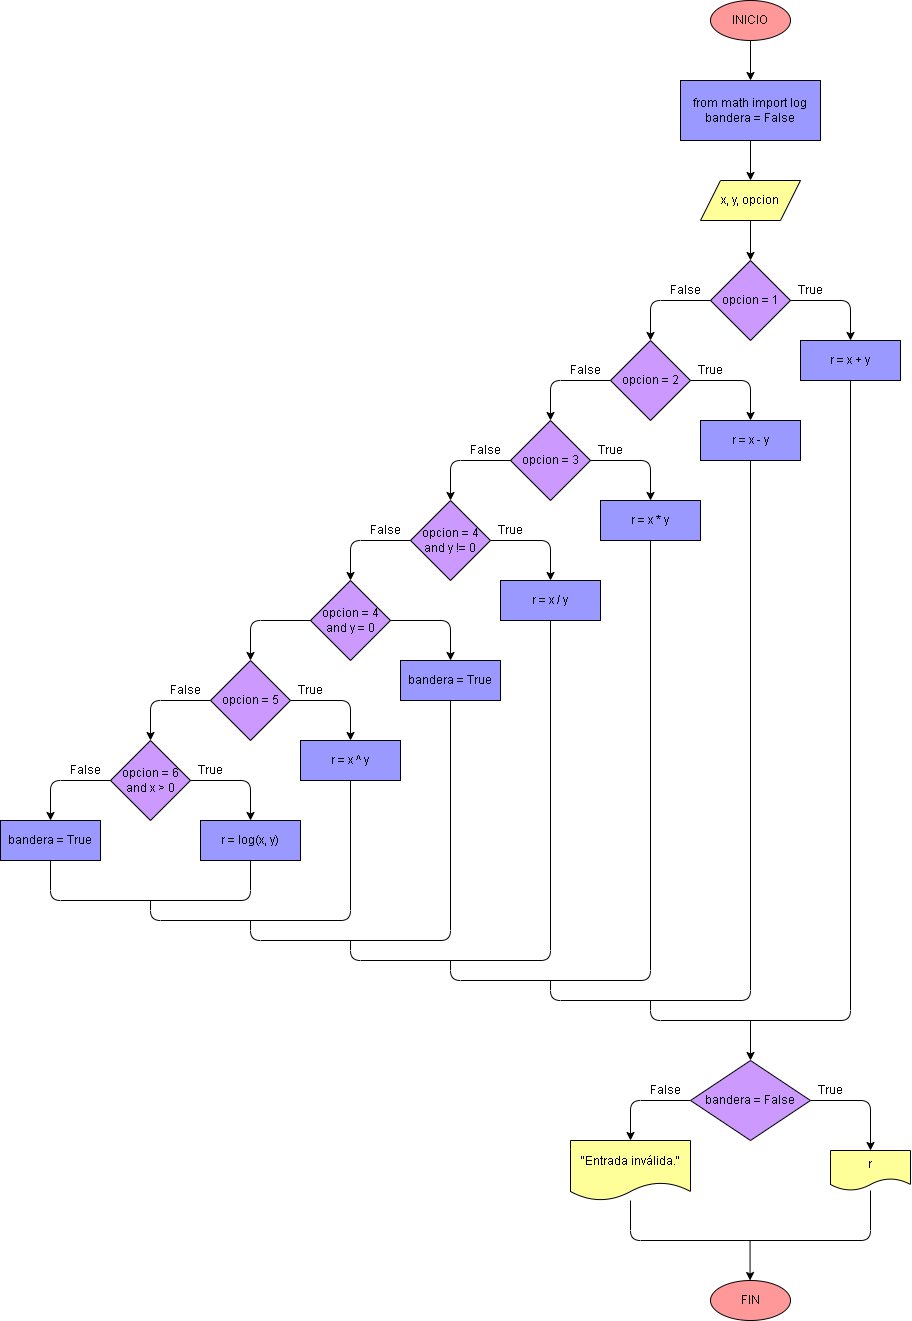

The diagram above was exported from draw.io. Its source (the exported page's mxGraphModel, read from the mxfile embedded in the PNG):
<mxGraphModel dx="1756" dy="737" grid="1" gridSize="10" guides="1" tooltips="1" connect="1" arrows="1" fold="1" page="1" pageScale="1" pageWidth="827" pageHeight="1169" math="0" shadow="0">
  <root>
    <mxCell id="0" />
    <mxCell id="1" parent="0" />
    <mxCell id="98" style="edgeStyle=orthogonalEdgeStyle;html=1;exitX=0.5;exitY=1;exitDx=0;exitDy=0;entryX=0.5;entryY=0;entryDx=0;entryDy=0;fontColor=#000000;strokeColor=#000000;" edge="1" parent="1" source="3" target="25">
      <mxGeometry relative="1" as="geometry" />
    </mxCell>
    <mxCell id="3" value="INICIO" style="ellipse;whiteSpace=wrap;html=1;strokeColor=#000000;fontColor=#000000;fillColor=#FF9999;" parent="1" vertex="1">
      <mxGeometry x="40" y="60" width="80" height="40" as="geometry" />
    </mxCell>
    <mxCell id="100" style="edgeStyle=orthogonalEdgeStyle;html=1;exitX=0.5;exitY=1;exitDx=0;exitDy=0;entryX=0.5;entryY=0;entryDx=0;entryDy=0;fontColor=#000000;strokeColor=#000000;" edge="1" parent="1" source="5" target="8">
      <mxGeometry relative="1" as="geometry" />
    </mxCell>
    <mxCell id="5" value="x, y, opcion" style="shape=parallelogram;perimeter=parallelogramPerimeter;whiteSpace=wrap;html=1;fixedSize=1;strokeColor=#000000;fontColor=#000000;fillColor=#FFFF99;" parent="1" vertex="1">
      <mxGeometry x="30" y="240" width="100" height="40" as="geometry" />
    </mxCell>
    <mxCell id="101" style="edgeStyle=orthogonalEdgeStyle;html=1;exitX=1;exitY=0.5;exitDx=0;exitDy=0;entryX=0.5;entryY=0;entryDx=0;entryDy=0;fontColor=#000000;strokeColor=#000000;" edge="1" parent="1" source="8" target="26">
      <mxGeometry relative="1" as="geometry" />
    </mxCell>
    <mxCell id="102" style="edgeStyle=orthogonalEdgeStyle;html=1;exitX=0;exitY=0.5;exitDx=0;exitDy=0;entryX=0.5;entryY=0;entryDx=0;entryDy=0;fontColor=#000000;strokeColor=#000000;" edge="1" parent="1" source="8" target="11">
      <mxGeometry relative="1" as="geometry" />
    </mxCell>
    <mxCell id="8" value="opcion = 1" style="rhombus;whiteSpace=wrap;html=1;strokeColor=#000000;fontColor=#000000;fillColor=#CC99FF;" parent="1" vertex="1">
      <mxGeometry x="40" y="320" width="80" height="80" as="geometry" />
    </mxCell>
    <mxCell id="10" style="edgeStyle=none;html=1;exitX=1;exitY=0.5;exitDx=0;exitDy=0;entryX=0.5;entryY=0;entryDx=0;entryDy=0;fontColor=#000000;strokeColor=#000000;" parent="1" source="11" target="27" edge="1">
      <mxGeometry relative="1" as="geometry">
        <Array as="points">
          <mxPoint x="80" y="440" />
        </Array>
      </mxGeometry>
    </mxCell>
    <mxCell id="103" style="edgeStyle=orthogonalEdgeStyle;html=1;exitX=0;exitY=0.5;exitDx=0;exitDy=0;entryX=0.5;entryY=0;entryDx=0;entryDy=0;fontColor=#000000;strokeColor=#000000;" edge="1" parent="1" source="11" target="14">
      <mxGeometry relative="1" as="geometry" />
    </mxCell>
    <mxCell id="11" value="opcion = 2" style="rhombus;whiteSpace=wrap;html=1;strokeColor=#000000;fontColor=#000000;fillColor=#CC99FF;" parent="1" vertex="1">
      <mxGeometry x="-60" y="400" width="80" height="80" as="geometry" />
    </mxCell>
    <mxCell id="104" style="edgeStyle=orthogonalEdgeStyle;html=1;exitX=1;exitY=0.5;exitDx=0;exitDy=0;entryX=0.5;entryY=0;entryDx=0;entryDy=0;fontColor=#000000;strokeColor=#000000;" edge="1" parent="1" source="14" target="28">
      <mxGeometry relative="1" as="geometry" />
    </mxCell>
    <mxCell id="14" value="opcion = 3" style="rhombus;whiteSpace=wrap;html=1;strokeColor=#000000;fontColor=#000000;fillColor=#CC99FF;" parent="1" vertex="1">
      <mxGeometry x="-160" y="480" width="80" height="80" as="geometry" />
    </mxCell>
    <mxCell id="99" style="edgeStyle=orthogonalEdgeStyle;html=1;exitX=0.5;exitY=1;exitDx=0;exitDy=0;entryX=0.5;entryY=0;entryDx=0;entryDy=0;fontColor=#000000;strokeColor=#000000;" edge="1" parent="1" source="25" target="5">
      <mxGeometry relative="1" as="geometry" />
    </mxCell>
    <mxCell id="25" value="from math import log&lt;br&gt;bandera = False" style="whiteSpace=wrap;html=1;strokeColor=#000000;fontColor=#000000;fillColor=#9999FF;" parent="1" vertex="1">
      <mxGeometry x="10" y="140" width="140" height="60" as="geometry" />
    </mxCell>
    <mxCell id="26" value="r = x + y" style="whiteSpace=wrap;html=1;strokeColor=#000000;fontColor=#000000;fillColor=#9999FF;" parent="1" vertex="1">
      <mxGeometry x="130" y="400" width="100" height="40" as="geometry" />
    </mxCell>
    <mxCell id="27" value="r = x - y" style="whiteSpace=wrap;html=1;strokeColor=#000000;fontColor=#000000;fillColor=#9999FF;" parent="1" vertex="1">
      <mxGeometry x="30" y="480" width="100" height="40" as="geometry" />
    </mxCell>
    <mxCell id="28" value="r = x * y" style="whiteSpace=wrap;html=1;strokeColor=#000000;fontColor=#000000;fillColor=#9999FF;" parent="1" vertex="1">
      <mxGeometry x="-70" y="560" width="100" height="40" as="geometry" />
    </mxCell>
    <mxCell id="89" style="edgeStyle=none;html=1;exitX=1;exitY=0.5;exitDx=0;exitDy=0;entryX=0.5;entryY=0;entryDx=0;entryDy=0;fontColor=#000000;strokeColor=#000000;" parent="1" source="51" target="53" edge="1">
      <mxGeometry relative="1" as="geometry">
        <Array as="points">
          <mxPoint x="200" y="1160" />
        </Array>
      </mxGeometry>
    </mxCell>
    <mxCell id="134" style="edgeStyle=orthogonalEdgeStyle;html=1;exitX=0;exitY=0.5;exitDx=0;exitDy=0;entryX=0.5;entryY=0;entryDx=0;entryDy=0;fontColor=#000000;strokeColor=#000000;" edge="1" parent="1" source="51" target="133">
      <mxGeometry relative="1" as="geometry" />
    </mxCell>
    <mxCell id="51" value="bandera = False" style="rhombus;whiteSpace=wrap;html=1;strokeColor=#000000;fontColor=#000000;fillColor=#CC99FF;" parent="1" vertex="1">
      <mxGeometry x="20" y="1120" width="120" height="80" as="geometry" />
    </mxCell>
    <mxCell id="52" value="" style="endArrow=classic;html=1;entryX=0.5;entryY=0;entryDx=0;entryDy=0;fontColor=#000000;strokeColor=#000000;" parent="1" target="51" edge="1">
      <mxGeometry width="50" height="50" relative="1" as="geometry">
        <mxPoint x="80" y="1080" as="sourcePoint" />
        <mxPoint x="180" y="1140" as="targetPoint" />
      </mxGeometry>
    </mxCell>
    <mxCell id="53" value="r" style="shape=document;whiteSpace=wrap;html=1;boundedLbl=1;strokeColor=#000000;fontColor=#000000;fillColor=#FFFF99;" parent="1" vertex="1">
      <mxGeometry x="160" y="1210" width="80" height="40" as="geometry" />
    </mxCell>
    <mxCell id="55" value="FIN" style="ellipse;whiteSpace=wrap;html=1;strokeColor=#000000;fontColor=#000000;fillColor=#FF9999;" parent="1" vertex="1">
      <mxGeometry x="40" y="1340" width="80" height="40" as="geometry" />
    </mxCell>
    <mxCell id="58" value="True" style="text;html=1;align=center;verticalAlign=middle;resizable=0;points=[];autosize=1;strokeColor=none;fontColor=#000000;" parent="1" vertex="1">
      <mxGeometry x="120" y="340" width="40" height="20" as="geometry" />
    </mxCell>
    <mxCell id="59" value="False" style="text;html=1;align=center;verticalAlign=middle;resizable=0;points=[];autosize=1;strokeColor=none;fontColor=#000000;" parent="1" vertex="1">
      <mxGeometry x="-10" y="340" width="50" height="20" as="geometry" />
    </mxCell>
    <mxCell id="74" value="True" style="text;html=1;align=center;verticalAlign=middle;resizable=0;points=[];autosize=1;strokeColor=none;fontColor=#000000;" parent="1" vertex="1">
      <mxGeometry x="140" y="1140" width="40" height="20" as="geometry" />
    </mxCell>
    <mxCell id="93" value="False" style="text;html=1;align=center;verticalAlign=middle;resizable=0;points=[];autosize=1;strokeColor=none;fontColor=#000000;" parent="1" vertex="1">
      <mxGeometry x="-30" y="1140" width="50" height="20" as="geometry" />
    </mxCell>
    <mxCell id="94" value="" style="endArrow=classic;html=1;entryX=0.5;entryY=0;entryDx=0;entryDy=0;fontColor=#000000;strokeColor=#000000;" parent="1" edge="1">
      <mxGeometry width="50" height="50" relative="1" as="geometry">
        <mxPoint x="79.57" y="1300" as="sourcePoint" />
        <mxPoint x="79.57" y="1340" as="targetPoint" />
      </mxGeometry>
    </mxCell>
    <mxCell id="106" style="edgeStyle=orthogonalEdgeStyle;html=1;exitX=0;exitY=0.5;exitDx=0;exitDy=0;entryX=0.5;entryY=0;entryDx=0;entryDy=0;fontColor=#000000;strokeColor=#000000;" edge="1" parent="1" target="108">
      <mxGeometry relative="1" as="geometry">
        <mxPoint x="-160" y="520" as="sourcePoint" />
      </mxGeometry>
    </mxCell>
    <mxCell id="107" style="edgeStyle=orthogonalEdgeStyle;html=1;exitX=1;exitY=0.5;exitDx=0;exitDy=0;entryX=0.5;entryY=0;entryDx=0;entryDy=0;fontColor=#000000;strokeColor=#000000;" edge="1" parent="1" source="108" target="109">
      <mxGeometry relative="1" as="geometry" />
    </mxCell>
    <mxCell id="108" value="opcion = 4&lt;br&gt;and y != 0" style="rhombus;whiteSpace=wrap;html=1;strokeColor=#000000;fontColor=#000000;fillColor=#CC99FF;" vertex="1" parent="1">
      <mxGeometry x="-260" y="560" width="80" height="80" as="geometry" />
    </mxCell>
    <mxCell id="109" value="r = x / y" style="whiteSpace=wrap;html=1;strokeColor=#000000;fontColor=#000000;fillColor=#9999FF;" vertex="1" parent="1">
      <mxGeometry x="-170" y="640" width="100" height="40" as="geometry" />
    </mxCell>
    <mxCell id="110" style="edgeStyle=orthogonalEdgeStyle;html=1;exitX=0;exitY=0.5;exitDx=0;exitDy=0;entryX=0.5;entryY=0;entryDx=0;entryDy=0;fontColor=#000000;strokeColor=#000000;" edge="1" parent="1" target="112">
      <mxGeometry relative="1" as="geometry">
        <mxPoint x="-260" y="600" as="sourcePoint" />
      </mxGeometry>
    </mxCell>
    <mxCell id="111" style="edgeStyle=orthogonalEdgeStyle;html=1;exitX=1;exitY=0.5;exitDx=0;exitDy=0;entryX=0.5;entryY=0;entryDx=0;entryDy=0;fontColor=#000000;strokeColor=#000000;" edge="1" parent="1" source="112" target="113">
      <mxGeometry relative="1" as="geometry" />
    </mxCell>
    <mxCell id="112" value="opcion = 4&lt;br&gt;and y = 0" style="rhombus;whiteSpace=wrap;html=1;strokeColor=#000000;fontColor=#000000;fillColor=#CC99FF;" vertex="1" parent="1">
      <mxGeometry x="-360" y="640" width="80" height="80" as="geometry" />
    </mxCell>
    <mxCell id="113" value="bandera = True" style="whiteSpace=wrap;html=1;strokeColor=#000000;fontColor=#000000;fillColor=#9999FF;" vertex="1" parent="1">
      <mxGeometry x="-270" y="720" width="100" height="40" as="geometry" />
    </mxCell>
    <mxCell id="114" style="edgeStyle=orthogonalEdgeStyle;html=1;exitX=0;exitY=0.5;exitDx=0;exitDy=0;entryX=0.5;entryY=0;entryDx=0;entryDy=0;fontColor=#000000;strokeColor=#000000;" edge="1" parent="1" target="116">
      <mxGeometry relative="1" as="geometry">
        <mxPoint x="-360" y="680" as="sourcePoint" />
      </mxGeometry>
    </mxCell>
    <mxCell id="115" style="edgeStyle=orthogonalEdgeStyle;html=1;exitX=1;exitY=0.5;exitDx=0;exitDy=0;entryX=0.5;entryY=0;entryDx=0;entryDy=0;fontColor=#000000;strokeColor=#000000;" edge="1" parent="1" source="116" target="117">
      <mxGeometry relative="1" as="geometry" />
    </mxCell>
    <mxCell id="116" value="opcion = 5" style="rhombus;whiteSpace=wrap;html=1;strokeColor=#000000;fontColor=#000000;fillColor=#CC99FF;" vertex="1" parent="1">
      <mxGeometry x="-460" y="720" width="80" height="80" as="geometry" />
    </mxCell>
    <mxCell id="117" value="r = x ^ y" style="whiteSpace=wrap;html=1;strokeColor=#000000;fontColor=#000000;fillColor=#9999FF;" vertex="1" parent="1">
      <mxGeometry x="-370" y="800" width="100" height="40" as="geometry" />
    </mxCell>
    <mxCell id="118" style="edgeStyle=orthogonalEdgeStyle;html=1;exitX=0;exitY=0.5;exitDx=0;exitDy=0;entryX=0.5;entryY=0;entryDx=0;entryDy=0;fontColor=#000000;strokeColor=#000000;" edge="1" parent="1" target="120">
      <mxGeometry relative="1" as="geometry">
        <mxPoint x="-460" y="760" as="sourcePoint" />
      </mxGeometry>
    </mxCell>
    <mxCell id="119" style="edgeStyle=orthogonalEdgeStyle;html=1;exitX=1;exitY=0.5;exitDx=0;exitDy=0;entryX=0.5;entryY=0;entryDx=0;entryDy=0;fontColor=#000000;strokeColor=#000000;" edge="1" parent="1" source="120" target="121">
      <mxGeometry relative="1" as="geometry" />
    </mxCell>
    <mxCell id="125" style="edgeStyle=orthogonalEdgeStyle;html=1;exitX=0;exitY=0.5;exitDx=0;exitDy=0;entryX=0.5;entryY=0;entryDx=0;entryDy=0;fontColor=#000000;strokeColor=#000000;" edge="1" parent="1" source="120" target="124">
      <mxGeometry relative="1" as="geometry" />
    </mxCell>
    <mxCell id="120" value="opcion = 6&lt;br&gt;and x &amp;gt; 0" style="rhombus;whiteSpace=wrap;html=1;strokeColor=#000000;fontColor=#000000;fillColor=#CC99FF;" vertex="1" parent="1">
      <mxGeometry x="-560" y="800" width="80" height="80" as="geometry" />
    </mxCell>
    <mxCell id="121" value="r = log(x, y)" style="whiteSpace=wrap;html=1;strokeColor=#000000;fontColor=#000000;fillColor=#9999FF;" vertex="1" parent="1">
      <mxGeometry x="-470" y="880" width="100" height="40" as="geometry" />
    </mxCell>
    <mxCell id="124" value="bandera = True" style="whiteSpace=wrap;html=1;strokeColor=#000000;fontColor=#000000;fillColor=#9999FF;" vertex="1" parent="1">
      <mxGeometry x="-670" y="880" width="100" height="40" as="geometry" />
    </mxCell>
    <mxCell id="126" value="" style="endArrow=none;html=1;fontColor=#000000;strokeColor=#000000;entryX=0.5;entryY=1;entryDx=0;entryDy=0;exitX=0.5;exitY=1;exitDx=0;exitDy=0;" edge="1" parent="1" source="124" target="121">
      <mxGeometry width="50" height="50" relative="1" as="geometry">
        <mxPoint x="-490" y="990" as="sourcePoint" />
        <mxPoint x="-440" y="940" as="targetPoint" />
        <Array as="points">
          <mxPoint x="-620" y="960" />
          <mxPoint x="-420" y="960" />
        </Array>
      </mxGeometry>
    </mxCell>
    <mxCell id="127" value="" style="endArrow=none;html=1;fontColor=#000000;strokeColor=#000000;entryX=0.5;entryY=1;entryDx=0;entryDy=0;exitX=0.5;exitY=1;exitDx=0;exitDy=0;" edge="1" parent="1" target="117">
      <mxGeometry width="50" height="50" relative="1" as="geometry">
        <mxPoint x="-520" y="960" as="sourcePoint" />
        <mxPoint x="-320" y="960" as="targetPoint" />
        <Array as="points">
          <mxPoint x="-520" y="980" />
          <mxPoint x="-320" y="980" />
        </Array>
      </mxGeometry>
    </mxCell>
    <mxCell id="128" value="" style="endArrow=none;html=1;fontColor=#000000;strokeColor=#000000;entryX=0.5;entryY=1;entryDx=0;entryDy=0;" edge="1" parent="1" target="113">
      <mxGeometry width="50" height="50" relative="1" as="geometry">
        <mxPoint x="-420" y="980" as="sourcePoint" />
        <mxPoint x="-220" y="880" as="targetPoint" />
        <Array as="points">
          <mxPoint x="-420" y="1000" />
          <mxPoint x="-220" y="1000" />
        </Array>
      </mxGeometry>
    </mxCell>
    <mxCell id="129" value="" style="endArrow=none;html=1;fontColor=#000000;strokeColor=#000000;entryX=0.5;entryY=1;entryDx=0;entryDy=0;" edge="1" parent="1" target="109">
      <mxGeometry width="50" height="50" relative="1" as="geometry">
        <mxPoint x="-320" y="1000" as="sourcePoint" />
        <mxPoint x="-120" y="800" as="targetPoint" />
        <Array as="points">
          <mxPoint x="-320" y="1020" />
          <mxPoint x="-120" y="1020" />
        </Array>
      </mxGeometry>
    </mxCell>
    <mxCell id="130" value="" style="endArrow=none;html=1;fontColor=#000000;strokeColor=#000000;entryX=0.5;entryY=1;entryDx=0;entryDy=0;" edge="1" parent="1" target="28">
      <mxGeometry width="50" height="50" relative="1" as="geometry">
        <mxPoint x="-220" y="1020" as="sourcePoint" />
        <mxPoint x="-20" y="720" as="targetPoint" />
        <Array as="points">
          <mxPoint x="-220" y="1040" />
          <mxPoint x="-20" y="1040" />
        </Array>
      </mxGeometry>
    </mxCell>
    <mxCell id="131" value="" style="endArrow=none;html=1;fontColor=#000000;strokeColor=#000000;entryX=0.5;entryY=1;entryDx=0;entryDy=0;" edge="1" parent="1" target="27">
      <mxGeometry width="50" height="50" relative="1" as="geometry">
        <mxPoint x="-120" y="1040" as="sourcePoint" />
        <mxPoint x="80" y="640" as="targetPoint" />
        <Array as="points">
          <mxPoint x="-120" y="1060" />
          <mxPoint x="80" y="1060" />
        </Array>
      </mxGeometry>
    </mxCell>
    <mxCell id="132" value="" style="endArrow=none;html=1;fontColor=#000000;strokeColor=#000000;entryX=0.5;entryY=1;entryDx=0;entryDy=0;" edge="1" parent="1" target="26">
      <mxGeometry width="50" height="50" relative="1" as="geometry">
        <mxPoint x="-20" y="1060" as="sourcePoint" />
        <mxPoint x="180" y="560" as="targetPoint" />
        <Array as="points">
          <mxPoint x="-20" y="1080" />
          <mxPoint x="180" y="1080" />
        </Array>
      </mxGeometry>
    </mxCell>
    <mxCell id="133" value="&quot;Entrada inválida.&quot;" style="shape=document;whiteSpace=wrap;html=1;boundedLbl=1;strokeColor=#000000;fontColor=#000000;fillColor=#FFFF99;" vertex="1" parent="1">
      <mxGeometry x="-100" y="1200" width="120" height="60" as="geometry" />
    </mxCell>
    <mxCell id="135" value="" style="endArrow=none;html=1;fontColor=#000000;strokeColor=#000000;" edge="1" parent="1" target="53">
      <mxGeometry width="50" height="50" relative="1" as="geometry">
        <mxPoint x="-40" y="1260" as="sourcePoint" />
        <mxPoint x="200" y="1260" as="targetPoint" />
        <Array as="points">
          <mxPoint x="-40" y="1300" />
          <mxPoint x="200" y="1300" />
        </Array>
      </mxGeometry>
    </mxCell>
    <mxCell id="136" value="True" style="text;html=1;align=center;verticalAlign=middle;resizable=0;points=[];autosize=1;strokeColor=none;fontColor=#000000;" vertex="1" parent="1">
      <mxGeometry x="20" y="420" width="40" height="20" as="geometry" />
    </mxCell>
    <mxCell id="137" value="False" style="text;html=1;align=center;verticalAlign=middle;resizable=0;points=[];autosize=1;strokeColor=none;fontColor=#000000;" vertex="1" parent="1">
      <mxGeometry x="-110" y="420" width="50" height="20" as="geometry" />
    </mxCell>
    <mxCell id="138" value="True" style="text;html=1;align=center;verticalAlign=middle;resizable=0;points=[];autosize=1;strokeColor=none;fontColor=#000000;" vertex="1" parent="1">
      <mxGeometry x="-80" y="500" width="40" height="20" as="geometry" />
    </mxCell>
    <mxCell id="139" value="False" style="text;html=1;align=center;verticalAlign=middle;resizable=0;points=[];autosize=1;strokeColor=none;fontColor=#000000;" vertex="1" parent="1">
      <mxGeometry x="-210" y="500" width="50" height="20" as="geometry" />
    </mxCell>
    <mxCell id="140" value="True" style="text;html=1;align=center;verticalAlign=middle;resizable=0;points=[];autosize=1;strokeColor=none;fontColor=#000000;" vertex="1" parent="1">
      <mxGeometry x="-180" y="580" width="40" height="20" as="geometry" />
    </mxCell>
    <mxCell id="141" value="False" style="text;html=1;align=center;verticalAlign=middle;resizable=0;points=[];autosize=1;strokeColor=none;fontColor=#000000;" vertex="1" parent="1">
      <mxGeometry x="-310" y="580" width="50" height="20" as="geometry" />
    </mxCell>
    <mxCell id="144" value="True" style="text;html=1;align=center;verticalAlign=middle;resizable=0;points=[];autosize=1;strokeColor=none;fontColor=#000000;" vertex="1" parent="1">
      <mxGeometry x="-380" y="740" width="40" height="20" as="geometry" />
    </mxCell>
    <mxCell id="145" value="False" style="text;html=1;align=center;verticalAlign=middle;resizable=0;points=[];autosize=1;strokeColor=none;fontColor=#000000;" vertex="1" parent="1">
      <mxGeometry x="-510" y="740" width="50" height="20" as="geometry" />
    </mxCell>
    <mxCell id="158" value="True" style="text;html=1;align=center;verticalAlign=middle;resizable=0;points=[];autosize=1;strokeColor=none;fontColor=#000000;" vertex="1" parent="1">
      <mxGeometry x="-480" y="820" width="40" height="20" as="geometry" />
    </mxCell>
    <mxCell id="159" value="False" style="text;html=1;align=center;verticalAlign=middle;resizable=0;points=[];autosize=1;strokeColor=none;fontColor=#000000;" vertex="1" parent="1">
      <mxGeometry x="-610" y="820" width="50" height="20" as="geometry" />
    </mxCell>
  </root>
</mxGraphModel>